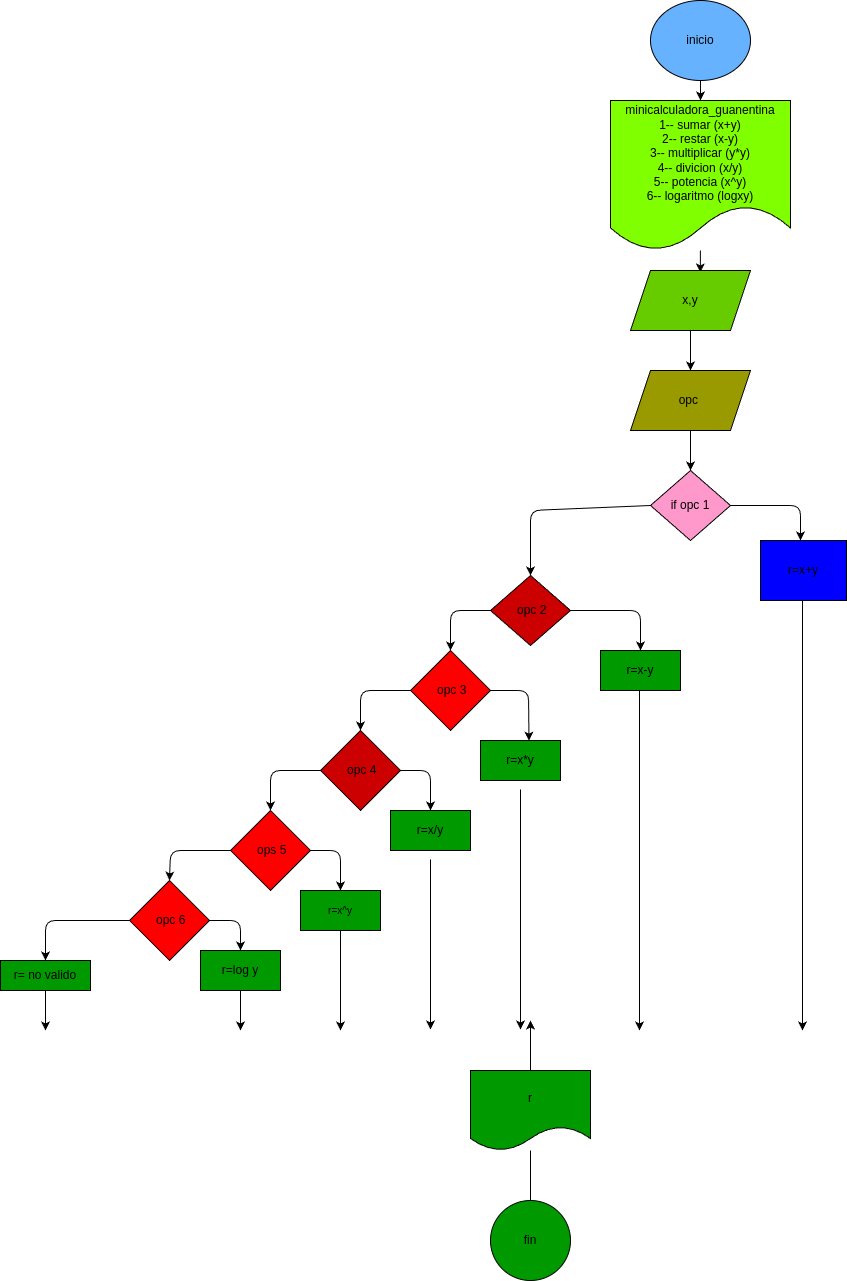

The diagram above was exported from draw.io. Its source (the exported page's mxGraphModel, read from the mxfile embedded in the PNG):
<mxGraphModel dx="1415" dy="348" grid="1" gridSize="10" guides="1" tooltips="1" connect="1" arrows="1" fold="1" page="1" pageScale="1" pageWidth="827" pageHeight="1169" math="0" shadow="0">
  <root>
    <mxCell id="0" />
    <mxCell id="1" parent="0" />
    <mxCell id="3" style="edgeStyle=none;html=1;" parent="1" edge="1">
      <mxGeometry relative="1" as="geometry">
        <mxPoint x="190" y="160" as="targetPoint" />
        <mxPoint x="190" y="160" as="sourcePoint" />
      </mxGeometry>
    </mxCell>
    <mxCell id="18" style="edgeStyle=none;html=1;entryX=0.5;entryY=0;entryDx=0;entryDy=0;" parent="1" source="2" target="4" edge="1">
      <mxGeometry relative="1" as="geometry" />
    </mxCell>
    <mxCell id="2" value="inicio" style="ellipse;whiteSpace=wrap;html=1;fillColor=#66B2FF;" parent="1" vertex="1">
      <mxGeometry x="290" y="10" width="100" height="80" as="geometry" />
    </mxCell>
    <mxCell id="73" style="edgeStyle=none;html=1;entryX=0.582;entryY=0.031;entryDx=0;entryDy=0;entryPerimeter=0;" edge="1" parent="1" source="4" target="7">
      <mxGeometry relative="1" as="geometry" />
    </mxCell>
    <mxCell id="4" value="minicalculadora_guanentina&lt;br&gt;1-- sumar (x+y)&lt;br&gt;2-- restar (x-y)&lt;br&gt;3-- multiplicar (y*y)&lt;br&gt;4-- divicion (x/y)&lt;br&gt;5-- potencia (x^y)&lt;br&gt;6-- logaritmo (logxy)" style="shape=document;whiteSpace=wrap;html=1;boundedLbl=1;fillColor=#80FF00;" parent="1" vertex="1">
      <mxGeometry x="250" y="110" width="180" height="150" as="geometry" />
    </mxCell>
    <mxCell id="26" style="edgeStyle=none;html=1;entryX=0.5;entryY=0;entryDx=0;entryDy=0;" parent="1" source="7" target="10" edge="1">
      <mxGeometry relative="1" as="geometry" />
    </mxCell>
    <mxCell id="7" value="x,y" style="shape=parallelogram;perimeter=parallelogramPerimeter;whiteSpace=wrap;html=1;fixedSize=1;fillColor=#66CC00;" parent="1" vertex="1">
      <mxGeometry x="270" y="280" width="120" height="60" as="geometry" />
    </mxCell>
    <mxCell id="27" style="edgeStyle=none;html=1;entryX=0.5;entryY=0;entryDx=0;entryDy=0;" parent="1" source="10" target="12" edge="1">
      <mxGeometry relative="1" as="geometry" />
    </mxCell>
    <mxCell id="10" value="opc&amp;nbsp;" style="shape=parallelogram;perimeter=parallelogramPerimeter;whiteSpace=wrap;html=1;fixedSize=1;fillColor=#999900;" parent="1" vertex="1">
      <mxGeometry x="270" y="380" width="120" height="60" as="geometry" />
    </mxCell>
    <mxCell id="32" style="edgeStyle=none;html=1;entryX=0.5;entryY=0;entryDx=0;entryDy=0;exitX=0;exitY=0.5;exitDx=0;exitDy=0;" parent="1" source="12" target="16" edge="1">
      <mxGeometry relative="1" as="geometry">
        <Array as="points">
          <mxPoint x="170" y="520" />
        </Array>
      </mxGeometry>
    </mxCell>
    <mxCell id="51" style="edgeStyle=none;html=1;" parent="1" source="12" edge="1">
      <mxGeometry relative="1" as="geometry">
        <mxPoint x="440" y="550" as="targetPoint" />
        <Array as="points">
          <mxPoint x="440" y="515" />
        </Array>
      </mxGeometry>
    </mxCell>
    <mxCell id="12" value="if opc 1" style="rhombus;whiteSpace=wrap;html=1;fillColor=#FF99CC;" parent="1" vertex="1">
      <mxGeometry x="290" y="480" width="80" height="70" as="geometry" />
    </mxCell>
    <mxCell id="33" style="edgeStyle=none;html=1;entryX=0.5;entryY=0;entryDx=0;entryDy=0;" parent="1" source="16" target="31" edge="1">
      <mxGeometry relative="1" as="geometry">
        <Array as="points">
          <mxPoint x="280" y="620" />
        </Array>
      </mxGeometry>
    </mxCell>
    <mxCell id="35" style="edgeStyle=none;html=1;entryX=0.5;entryY=0;entryDx=0;entryDy=0;" parent="1" source="16" target="34" edge="1">
      <mxGeometry relative="1" as="geometry">
        <Array as="points">
          <mxPoint x="90" y="620" />
        </Array>
      </mxGeometry>
    </mxCell>
    <mxCell id="16" value="&amp;nbsp;opc 2" style="rhombus;whiteSpace=wrap;html=1;fillColor=#CC0000;" parent="1" vertex="1">
      <mxGeometry x="130" y="585" width="80" height="70" as="geometry" />
    </mxCell>
    <mxCell id="52" style="edgeStyle=none;html=1;" parent="1" edge="1">
      <mxGeometry relative="1" as="geometry">
        <mxPoint x="442" y="1040" as="targetPoint" />
        <mxPoint x="442" y="610" as="sourcePoint" />
      </mxGeometry>
    </mxCell>
    <mxCell id="29" value="r=x+y" style="whiteSpace=wrap;html=1;fillColor=#0000FF;" parent="1" vertex="1">
      <mxGeometry x="400" y="550" width="86" height="60" as="geometry" />
    </mxCell>
    <mxCell id="53" style="edgeStyle=none;html=1;" parent="1" edge="1">
      <mxGeometry relative="1" as="geometry">
        <mxPoint x="279" y="1040" as="targetPoint" />
        <mxPoint x="279" y="700" as="sourcePoint" />
      </mxGeometry>
    </mxCell>
    <mxCell id="31" value="r=x-y" style="whiteSpace=wrap;html=1;fillColor=#009900;" parent="1" vertex="1">
      <mxGeometry x="240" y="660" width="80" height="40" as="geometry" />
    </mxCell>
    <mxCell id="37" style="edgeStyle=none;html=1;entryX=0.606;entryY=0.004;entryDx=0;entryDy=0;entryPerimeter=0;" parent="1" source="34" target="36" edge="1">
      <mxGeometry relative="1" as="geometry">
        <Array as="points">
          <mxPoint x="168" y="700" />
        </Array>
      </mxGeometry>
    </mxCell>
    <mxCell id="39" style="edgeStyle=none;html=1;entryX=0.5;entryY=0;entryDx=0;entryDy=0;" parent="1" source="34" target="38" edge="1">
      <mxGeometry relative="1" as="geometry">
        <Array as="points">
          <mxPoint y="700" />
        </Array>
      </mxGeometry>
    </mxCell>
    <mxCell id="34" value="&amp;nbsp;opc 3" style="rhombus;whiteSpace=wrap;html=1;fillColor=#FF0000;" parent="1" vertex="1">
      <mxGeometry x="50" y="660" width="80" height="80" as="geometry" />
    </mxCell>
    <mxCell id="54" style="edgeStyle=none;html=1;" parent="1" edge="1">
      <mxGeometry relative="1" as="geometry">
        <mxPoint x="160" y="1039" as="targetPoint" />
        <mxPoint x="160" y="799" as="sourcePoint" />
      </mxGeometry>
    </mxCell>
    <mxCell id="36" value="r=x*y" style="whiteSpace=wrap;html=1;fillColor=#009900;" parent="1" vertex="1">
      <mxGeometry x="120" y="750" width="80" height="40" as="geometry" />
    </mxCell>
    <mxCell id="41" style="edgeStyle=none;html=1;entryX=0.5;entryY=0;entryDx=0;entryDy=0;" parent="1" source="38" target="40" edge="1">
      <mxGeometry relative="1" as="geometry">
        <Array as="points">
          <mxPoint x="70" y="780" />
        </Array>
      </mxGeometry>
    </mxCell>
    <mxCell id="43" style="edgeStyle=none;html=1;entryX=0.5;entryY=0;entryDx=0;entryDy=0;" parent="1" source="38" target="42" edge="1">
      <mxGeometry relative="1" as="geometry">
        <Array as="points">
          <mxPoint x="-90" y="780" />
        </Array>
      </mxGeometry>
    </mxCell>
    <mxCell id="38" value="&amp;nbsp;opc 4" style="rhombus;whiteSpace=wrap;html=1;fillColor=#CC0000;" parent="1" vertex="1">
      <mxGeometry x="-40" y="740" width="80" height="80" as="geometry" />
    </mxCell>
    <mxCell id="55" style="edgeStyle=none;html=1;" parent="1" edge="1">
      <mxGeometry relative="1" as="geometry">
        <mxPoint x="70" y="1039" as="targetPoint" />
        <mxPoint x="70" y="869" as="sourcePoint" />
      </mxGeometry>
    </mxCell>
    <mxCell id="40" value="r=x/y" style="whiteSpace=wrap;html=1;fillColor=#009900;" parent="1" vertex="1">
      <mxGeometry x="30" y="820" width="80" height="40" as="geometry" />
    </mxCell>
    <mxCell id="45" style="edgeStyle=none;html=1;entryX=0.5;entryY=0;entryDx=0;entryDy=0;" parent="1" source="42" target="44" edge="1">
      <mxGeometry relative="1" as="geometry">
        <Array as="points">
          <mxPoint x="-20" y="860" />
        </Array>
      </mxGeometry>
    </mxCell>
    <mxCell id="47" style="edgeStyle=none;html=1;entryX=0.5;entryY=0;entryDx=0;entryDy=0;" parent="1" source="42" target="46" edge="1">
      <mxGeometry relative="1" as="geometry">
        <Array as="points">
          <mxPoint x="-190" y="860" />
        </Array>
      </mxGeometry>
    </mxCell>
    <mxCell id="42" value="&amp;nbsp;ops 5" style="rhombus;whiteSpace=wrap;html=1;fillColor=#FF0000;" parent="1" vertex="1">
      <mxGeometry x="-130" y="820" width="80" height="80" as="geometry" />
    </mxCell>
    <mxCell id="56" style="edgeStyle=none;html=1;" parent="1" source="44" edge="1">
      <mxGeometry relative="1" as="geometry">
        <mxPoint x="-20" y="1040" as="targetPoint" />
      </mxGeometry>
    </mxCell>
    <mxCell id="44" value="&lt;span style=&quot;font-size: 10px;&quot;&gt;r=x^y&lt;/span&gt;" style="whiteSpace=wrap;html=1;fillColor=#009900;" parent="1" vertex="1">
      <mxGeometry x="-60" y="900" width="80" height="40" as="geometry" />
    </mxCell>
    <mxCell id="49" style="edgeStyle=none;html=1;entryX=0.5;entryY=0;entryDx=0;entryDy=0;" parent="1" source="46" target="48" edge="1">
      <mxGeometry relative="1" as="geometry">
        <Array as="points">
          <mxPoint x="-120" y="930" />
        </Array>
      </mxGeometry>
    </mxCell>
    <mxCell id="71" style="edgeStyle=none;html=1;entryX=0.5;entryY=0;entryDx=0;entryDy=0;" edge="1" parent="1" source="46" target="67">
      <mxGeometry relative="1" as="geometry">
        <Array as="points">
          <mxPoint x="-315" y="930" />
        </Array>
      </mxGeometry>
    </mxCell>
    <mxCell id="46" value="&amp;nbsp;opc 6" style="rhombus;whiteSpace=wrap;html=1;fillColor=#FF0000;" parent="1" vertex="1">
      <mxGeometry x="-231" y="890" width="80" height="80" as="geometry" />
    </mxCell>
    <mxCell id="57" style="edgeStyle=none;html=1;" parent="1" source="48" edge="1">
      <mxGeometry relative="1" as="geometry">
        <mxPoint x="-120" y="1040" as="targetPoint" />
      </mxGeometry>
    </mxCell>
    <mxCell id="48" value="r=log y" style="whiteSpace=wrap;html=1;fillColor=#009900;" parent="1" vertex="1">
      <mxGeometry x="-160" y="960" width="80" height="40" as="geometry" />
    </mxCell>
    <mxCell id="60" style="edgeStyle=none;html=1;" parent="1" source="59" edge="1">
      <mxGeometry relative="1" as="geometry">
        <mxPoint x="170" y="1030" as="targetPoint" />
      </mxGeometry>
    </mxCell>
    <mxCell id="61" style="edgeStyle=none;html=1;" parent="1" source="59" edge="1">
      <mxGeometry relative="1" as="geometry">
        <mxPoint x="170" y="1230" as="targetPoint" />
      </mxGeometry>
    </mxCell>
    <mxCell id="59" value="r" style="shape=document;whiteSpace=wrap;html=1;boundedLbl=1;fillColor=#009900;" parent="1" vertex="1">
      <mxGeometry x="110" y="1080" width="120" height="80" as="geometry" />
    </mxCell>
    <mxCell id="62" value="fin" style="ellipse;whiteSpace=wrap;html=1;fillColor=#009900;" parent="1" vertex="1">
      <mxGeometry x="130" y="1210" width="80" height="80" as="geometry" />
    </mxCell>
    <mxCell id="72" style="edgeStyle=none;html=1;" edge="1" parent="1" source="67">
      <mxGeometry relative="1" as="geometry">
        <mxPoint x="-315" y="1040" as="targetPoint" />
      </mxGeometry>
    </mxCell>
    <mxCell id="67" value="r= no valido" style="whiteSpace=wrap;html=1;fillColor=#009900;" parent="1" vertex="1">
      <mxGeometry x="-360" y="970" width="90" height="30" as="geometry" />
    </mxCell>
  </root>
</mxGraphModel>